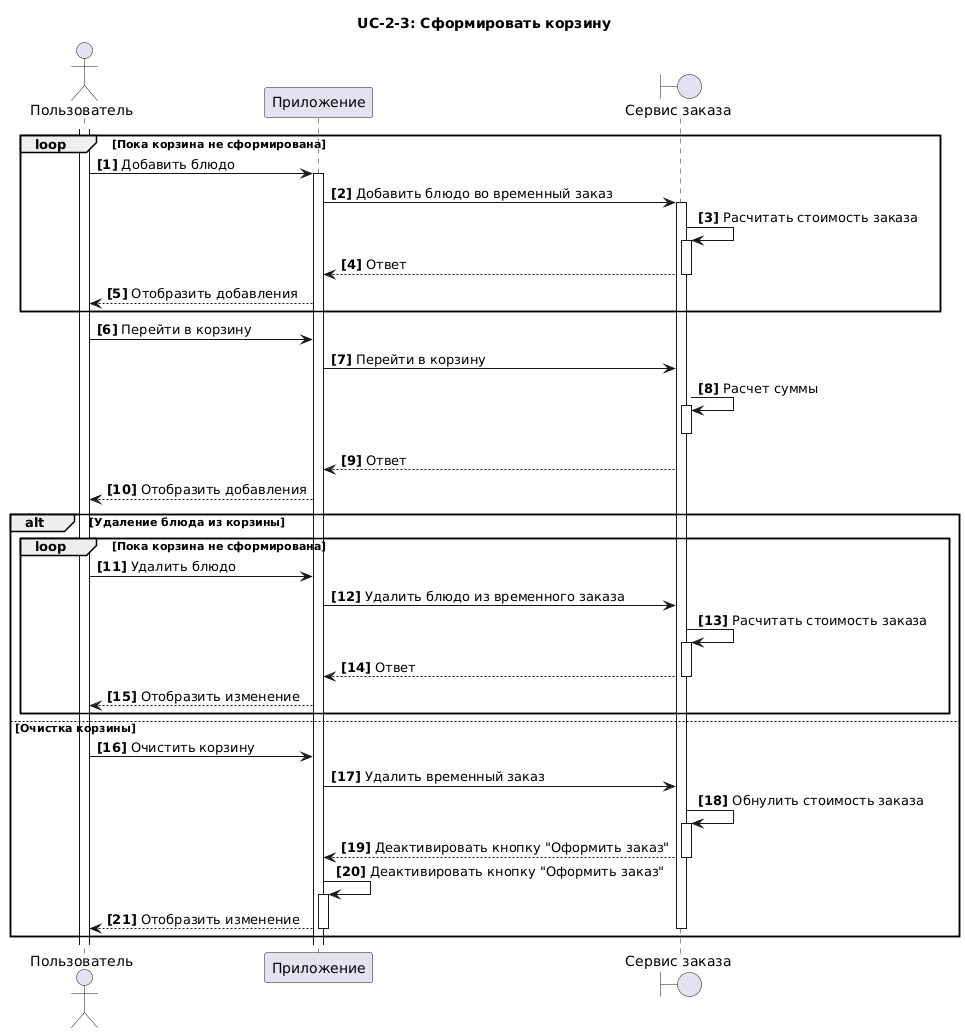

The diagram above was rendered by PlantUML. Its source (embedded in the PNG):
@startuml
title UC-2-3: Сформировать корзину
actor "Пользователь" as U 
participant  "Приложение" as A 
boundary "Сервис заказа" as S
autonumber "<b>[0]"  
activate U


loop Пока корзина не сформирована 
U->A++: Добавить блюдо 
A->S++: Добавить блюдо во временный заказ
S->S++: Расчитать стоимость заказа
S-->A--:Ответ
A-->U: Отобразить добавления
end

U->A: Перейти в корзину 
A->S: Перейти в корзину
S->S++: Расчет суммы 
S--
S-->A:Ответ
A-->U: Отобразить добавления
alt Удаление блюда из корзины
loop Пока корзина не сформирована 
U->A: Удалить блюдо 
A->S: Удалить блюдо из временного заказа
S->S++: Расчитать стоимость заказа
S-->A--:Ответ
A-->U: Отобразить изменение
end
else  Очистка корзины
U->A: Очистить корзину 
A->S: Удалить временный заказ
S->S++: Обнулить стоимость заказа
S-->A--: Деактивировать кнопку "Оформить заказ"
A->A++: Деактивировать кнопку "Оформить заказ"
A-->U: Отобразить изменение
A--
S--
end
@enduml